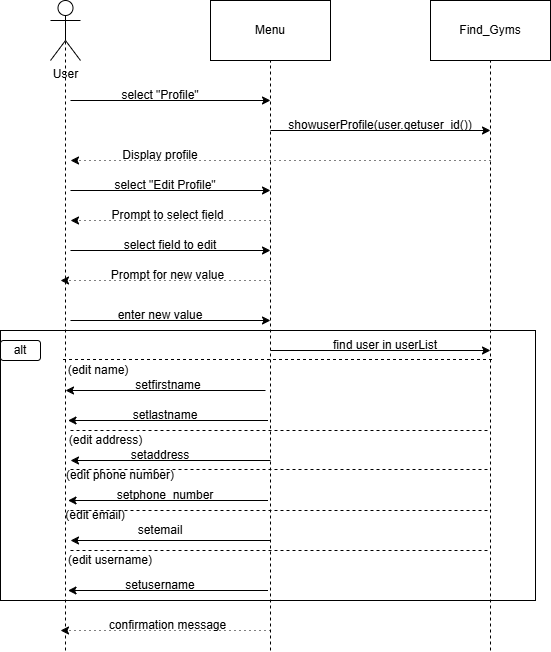

The diagram above was exported from draw.io. Its source (the exported page's mxGraphModel, read from the mxfile embedded in the PNG):
<mxGraphModel dx="642" dy="742" grid="1" gridSize="10" guides="1" tooltips="1" connect="1" arrows="1" fold="1" page="1" pageScale="1" pageWidth="827" pageHeight="1169" math="0" shadow="0">
  <root>
    <mxCell id="0" />
    <mxCell id="1" parent="0" />
    <mxCell id="oYWUPRwowlTbrqE6K3WC-33" value="" style="rounded=0;whiteSpace=wrap;html=1;" vertex="1" parent="1">
      <mxGeometry x="60" y="400" width="535" height="270" as="geometry" />
    </mxCell>
    <mxCell id="oYWUPRwowlTbrqE6K3WC-1" value="User&lt;div&gt;&lt;br&gt;&lt;/div&gt;" style="shape=umlActor;verticalLabelPosition=bottom;verticalAlign=top;html=1;outlineConnect=0;" vertex="1" parent="1">
      <mxGeometry x="110" y="70" width="30" height="60" as="geometry" />
    </mxCell>
    <mxCell id="oYWUPRwowlTbrqE6K3WC-5" value="Menu" style="rounded=0;whiteSpace=wrap;html=1;" vertex="1" parent="1">
      <mxGeometry x="270" y="70" width="120" height="60" as="geometry" />
    </mxCell>
    <mxCell id="oYWUPRwowlTbrqE6K3WC-6" value="Find_Gyms" style="rounded=0;whiteSpace=wrap;html=1;" vertex="1" parent="1">
      <mxGeometry x="490" y="70" width="120" height="60" as="geometry" />
    </mxCell>
    <mxCell id="oYWUPRwowlTbrqE6K3WC-7" value="" style="endArrow=none;dashed=1;html=1;rounded=0;entryX=0.5;entryY=0.5;entryDx=0;entryDy=0;entryPerimeter=0;" edge="1" parent="1" target="oYWUPRwowlTbrqE6K3WC-1">
      <mxGeometry width="50" height="50" relative="1" as="geometry">
        <mxPoint x="125" y="720" as="sourcePoint" />
        <mxPoint x="420" y="360" as="targetPoint" />
      </mxGeometry>
    </mxCell>
    <mxCell id="oYWUPRwowlTbrqE6K3WC-8" value="" style="endArrow=none;dashed=1;html=1;rounded=0;entryX=0.5;entryY=1;entryDx=0;entryDy=0;" edge="1" parent="1" target="oYWUPRwowlTbrqE6K3WC-5">
      <mxGeometry width="50" height="50" relative="1" as="geometry">
        <mxPoint x="330" y="720" as="sourcePoint" />
        <mxPoint x="420" y="360" as="targetPoint" />
      </mxGeometry>
    </mxCell>
    <mxCell id="oYWUPRwowlTbrqE6K3WC-9" value="" style="endArrow=none;dashed=1;html=1;rounded=0;entryX=0.5;entryY=1;entryDx=0;entryDy=0;" edge="1" parent="1" target="oYWUPRwowlTbrqE6K3WC-6">
      <mxGeometry width="50" height="50" relative="1" as="geometry">
        <mxPoint x="550" y="720" as="sourcePoint" />
        <mxPoint x="420" y="360" as="targetPoint" />
      </mxGeometry>
    </mxCell>
    <mxCell id="oYWUPRwowlTbrqE6K3WC-10" value="" style="endArrow=classic;html=1;rounded=0;" edge="1" parent="1">
      <mxGeometry width="50" height="50" relative="1" as="geometry">
        <mxPoint x="130" y="170" as="sourcePoint" />
        <mxPoint x="330" y="170" as="targetPoint" />
      </mxGeometry>
    </mxCell>
    <mxCell id="oYWUPRwowlTbrqE6K3WC-11" value="select &quot;Profile&quot;" style="text;html=1;align=center;verticalAlign=middle;whiteSpace=wrap;rounded=0;" vertex="1" parent="1">
      <mxGeometry x="180" y="150" width="80" height="30" as="geometry" />
    </mxCell>
    <mxCell id="oYWUPRwowlTbrqE6K3WC-16" value="" style="endArrow=classic;html=1;rounded=0;strokeColor=default;" edge="1" parent="1">
      <mxGeometry width="50" height="50" relative="1" as="geometry">
        <mxPoint x="330" y="200" as="sourcePoint" />
        <mxPoint x="550" y="200" as="targetPoint" />
      </mxGeometry>
    </mxCell>
    <mxCell id="oYWUPRwowlTbrqE6K3WC-17" value="showuserProfile(user.getuser_id())" style="text;html=1;align=center;verticalAlign=middle;whiteSpace=wrap;rounded=0;" vertex="1" parent="1">
      <mxGeometry x="410" y="180" width="60" height="30" as="geometry" />
    </mxCell>
    <mxCell id="oYWUPRwowlTbrqE6K3WC-19" value="" style="endArrow=classic;html=1;rounded=0;dashed=1;dashPattern=1 4;" edge="1" parent="1">
      <mxGeometry width="50" height="50" relative="1" as="geometry">
        <mxPoint x="550" y="230" as="sourcePoint" />
        <mxPoint x="130" y="230" as="targetPoint" />
      </mxGeometry>
    </mxCell>
    <mxCell id="oYWUPRwowlTbrqE6K3WC-20" value="Display profile" style="text;html=1;align=center;verticalAlign=middle;whiteSpace=wrap;rounded=0;" vertex="1" parent="1">
      <mxGeometry x="180" y="210" width="80" height="30" as="geometry" />
    </mxCell>
    <mxCell id="oYWUPRwowlTbrqE6K3WC-21" value="" style="endArrow=classic;html=1;rounded=0;" edge="1" parent="1">
      <mxGeometry width="50" height="50" relative="1" as="geometry">
        <mxPoint x="130" y="260" as="sourcePoint" />
        <mxPoint x="330" y="260" as="targetPoint" />
      </mxGeometry>
    </mxCell>
    <mxCell id="oYWUPRwowlTbrqE6K3WC-22" value="select &quot;Edit Profile&quot;" style="text;html=1;align=center;verticalAlign=middle;whiteSpace=wrap;rounded=0;" vertex="1" parent="1">
      <mxGeometry x="170" y="240" width="110" height="30" as="geometry" />
    </mxCell>
    <mxCell id="oYWUPRwowlTbrqE6K3WC-23" value="" style="endArrow=classic;html=1;rounded=0;dashed=1;dashPattern=1 4;" edge="1" parent="1">
      <mxGeometry width="50" height="50" relative="1" as="geometry">
        <mxPoint x="330" y="290" as="sourcePoint" />
        <mxPoint x="130" y="290" as="targetPoint" />
      </mxGeometry>
    </mxCell>
    <mxCell id="oYWUPRwowlTbrqE6K3WC-24" value="Prompt to select field" style="text;html=1;align=center;verticalAlign=middle;whiteSpace=wrap;rounded=0;" vertex="1" parent="1">
      <mxGeometry x="170" y="270" width="115" height="30" as="geometry" />
    </mxCell>
    <mxCell id="oYWUPRwowlTbrqE6K3WC-25" value="" style="endArrow=classic;html=1;rounded=0;" edge="1" parent="1">
      <mxGeometry width="50" height="50" relative="1" as="geometry">
        <mxPoint x="130" y="320" as="sourcePoint" />
        <mxPoint x="330" y="320" as="targetPoint" />
      </mxGeometry>
    </mxCell>
    <mxCell id="oYWUPRwowlTbrqE6K3WC-26" value="select field to edit" style="text;html=1;align=center;verticalAlign=middle;whiteSpace=wrap;rounded=0;" vertex="1" parent="1">
      <mxGeometry x="180" y="300" width="100" height="30" as="geometry" />
    </mxCell>
    <mxCell id="oYWUPRwowlTbrqE6K3WC-27" value="" style="endArrow=classic;html=1;rounded=0;dashed=1;dashPattern=1 4;" edge="1" parent="1">
      <mxGeometry width="50" height="50" relative="1" as="geometry">
        <mxPoint x="330" y="350" as="sourcePoint" />
        <mxPoint x="120" y="350" as="targetPoint" />
      </mxGeometry>
    </mxCell>
    <mxCell id="oYWUPRwowlTbrqE6K3WC-29" value="Prompt for new value" style="text;html=1;align=center;verticalAlign=middle;whiteSpace=wrap;rounded=0;" vertex="1" parent="1">
      <mxGeometry x="165" y="330" width="125" height="30" as="geometry" />
    </mxCell>
    <mxCell id="oYWUPRwowlTbrqE6K3WC-31" value="" style="endArrow=classic;html=1;rounded=0;" edge="1" parent="1">
      <mxGeometry width="50" height="50" relative="1" as="geometry">
        <mxPoint x="130" y="390" as="sourcePoint" />
        <mxPoint x="330" y="390" as="targetPoint" />
      </mxGeometry>
    </mxCell>
    <mxCell id="oYWUPRwowlTbrqE6K3WC-32" value="enter new value" style="text;html=1;align=center;verticalAlign=middle;whiteSpace=wrap;rounded=0;" vertex="1" parent="1">
      <mxGeometry x="175" y="370" width="90" height="30" as="geometry" />
    </mxCell>
    <mxCell id="oYWUPRwowlTbrqE6K3WC-34" value="alt" style="rounded=1;whiteSpace=wrap;html=1;" vertex="1" parent="1">
      <mxGeometry x="60" y="410" width="40" height="20" as="geometry" />
    </mxCell>
    <mxCell id="oYWUPRwowlTbrqE6K3WC-36" value="" style="endArrow=classic;html=1;rounded=0;" edge="1" parent="1">
      <mxGeometry width="50" height="50" relative="1" as="geometry">
        <mxPoint x="330" y="420" as="sourcePoint" />
        <mxPoint x="550" y="420" as="targetPoint" />
      </mxGeometry>
    </mxCell>
    <mxCell id="oYWUPRwowlTbrqE6K3WC-37" value="find user in userList" style="text;html=1;align=center;verticalAlign=middle;whiteSpace=wrap;rounded=0;" vertex="1" parent="1">
      <mxGeometry x="390" y="400" width="110" height="30" as="geometry" />
    </mxCell>
    <mxCell id="oYWUPRwowlTbrqE6K3WC-38" value="(edit name)" style="text;html=1;align=center;verticalAlign=middle;whiteSpace=wrap;rounded=0;" vertex="1" parent="1">
      <mxGeometry x="122.5" y="430" width="70" height="20" as="geometry" />
    </mxCell>
    <mxCell id="oYWUPRwowlTbrqE6K3WC-39" value="" style="endArrow=classic;html=1;rounded=0;" edge="1" parent="1">
      <mxGeometry width="50" height="50" relative="1" as="geometry">
        <mxPoint x="325" y="460" as="sourcePoint" />
        <mxPoint x="125" y="460" as="targetPoint" />
      </mxGeometry>
    </mxCell>
    <mxCell id="oYWUPRwowlTbrqE6K3WC-42" value="setfirstname" style="text;html=1;align=center;verticalAlign=middle;whiteSpace=wrap;rounded=0;" vertex="1" parent="1">
      <mxGeometry x="197.5" y="440" width="60" height="30" as="geometry" />
    </mxCell>
    <mxCell id="oYWUPRwowlTbrqE6K3WC-43" value="setlastname" style="text;html=1;align=center;verticalAlign=middle;whiteSpace=wrap;rounded=0;" vertex="1" parent="1">
      <mxGeometry x="195" y="470" width="60" height="30" as="geometry" />
    </mxCell>
    <mxCell id="oYWUPRwowlTbrqE6K3WC-44" value="" style="endArrow=classic;html=1;rounded=0;" edge="1" parent="1">
      <mxGeometry width="50" height="50" relative="1" as="geometry">
        <mxPoint x="327.5" y="490" as="sourcePoint" />
        <mxPoint x="127.5" y="490" as="targetPoint" />
      </mxGeometry>
    </mxCell>
    <mxCell id="oYWUPRwowlTbrqE6K3WC-45" value="" style="endArrow=none;dashed=1;html=1;rounded=0;" edge="1" parent="1">
      <mxGeometry width="50" height="50" relative="1" as="geometry">
        <mxPoint x="130" y="500" as="sourcePoint" />
        <mxPoint x="550" y="500" as="targetPoint" />
      </mxGeometry>
    </mxCell>
    <mxCell id="oYWUPRwowlTbrqE6K3WC-46" value="(edit address)" style="text;html=1;align=center;verticalAlign=middle;whiteSpace=wrap;rounded=0;" vertex="1" parent="1">
      <mxGeometry x="122.5" y="500" width="85" height="20" as="geometry" />
    </mxCell>
    <mxCell id="oYWUPRwowlTbrqE6K3WC-47" value="" style="endArrow=none;dashed=1;html=1;rounded=0;" edge="1" parent="1">
      <mxGeometry width="50" height="50" relative="1" as="geometry">
        <mxPoint x="122.5" y="429" as="sourcePoint" />
        <mxPoint x="552.5" y="429" as="targetPoint" />
      </mxGeometry>
    </mxCell>
    <mxCell id="oYWUPRwowlTbrqE6K3WC-48" value="" style="endArrow=classic;html=1;rounded=0;" edge="1" parent="1">
      <mxGeometry width="50" height="50" relative="1" as="geometry">
        <mxPoint x="330" y="530" as="sourcePoint" />
        <mxPoint x="130" y="530" as="targetPoint" />
      </mxGeometry>
    </mxCell>
    <mxCell id="oYWUPRwowlTbrqE6K3WC-49" value="" style="endArrow=classic;html=1;rounded=0;" edge="1" parent="1">
      <mxGeometry width="50" height="50" relative="1" as="geometry">
        <mxPoint x="327.5" y="570" as="sourcePoint" />
        <mxPoint x="127.5" y="570" as="targetPoint" />
      </mxGeometry>
    </mxCell>
    <mxCell id="oYWUPRwowlTbrqE6K3WC-51" value="setaddress" style="text;html=1;align=center;verticalAlign=middle;whiteSpace=wrap;rounded=0;" vertex="1" parent="1">
      <mxGeometry x="190" y="510" width="60" height="30" as="geometry" />
    </mxCell>
    <mxCell id="oYWUPRwowlTbrqE6K3WC-52" value="" style="endArrow=none;dashed=1;html=1;rounded=0;" edge="1" parent="1">
      <mxGeometry width="50" height="50" relative="1" as="geometry">
        <mxPoint x="130" y="539" as="sourcePoint" />
        <mxPoint x="550" y="539" as="targetPoint" />
      </mxGeometry>
    </mxCell>
    <mxCell id="oYWUPRwowlTbrqE6K3WC-53" value="(edit phone number)" style="text;html=1;align=center;verticalAlign=middle;whiteSpace=wrap;rounded=0;" vertex="1" parent="1">
      <mxGeometry x="120" y="530" width="120" height="30" as="geometry" />
    </mxCell>
    <mxCell id="oYWUPRwowlTbrqE6K3WC-55" value="setphone_number" style="text;html=1;align=center;verticalAlign=middle;whiteSpace=wrap;rounded=0;" vertex="1" parent="1">
      <mxGeometry x="195" y="550" width="60" height="30" as="geometry" />
    </mxCell>
    <mxCell id="oYWUPRwowlTbrqE6K3WC-56" value="" style="endArrow=none;dashed=1;html=1;rounded=0;" edge="1" parent="1">
      <mxGeometry width="50" height="50" relative="1" as="geometry">
        <mxPoint x="130" y="580" as="sourcePoint" />
        <mxPoint x="550" y="580" as="targetPoint" />
      </mxGeometry>
    </mxCell>
    <mxCell id="oYWUPRwowlTbrqE6K3WC-57" value="(edit email)" style="text;html=1;align=center;verticalAlign=middle;whiteSpace=wrap;rounded=0;" vertex="1" parent="1">
      <mxGeometry x="120" y="570" width="70" height="30" as="geometry" />
    </mxCell>
    <mxCell id="oYWUPRwowlTbrqE6K3WC-59" value="" style="endArrow=classic;html=1;rounded=0;" edge="1" parent="1">
      <mxGeometry width="50" height="50" relative="1" as="geometry">
        <mxPoint x="330" y="610" as="sourcePoint" />
        <mxPoint x="130" y="610" as="targetPoint" />
      </mxGeometry>
    </mxCell>
    <mxCell id="oYWUPRwowlTbrqE6K3WC-60" value="setemail" style="text;html=1;align=center;verticalAlign=middle;whiteSpace=wrap;rounded=0;" vertex="1" parent="1">
      <mxGeometry x="190" y="585" width="60" height="30" as="geometry" />
    </mxCell>
    <mxCell id="oYWUPRwowlTbrqE6K3WC-61" value="" style="endArrow=none;dashed=1;html=1;rounded=0;" edge="1" parent="1">
      <mxGeometry width="50" height="50" relative="1" as="geometry">
        <mxPoint x="130" y="620" as="sourcePoint" />
        <mxPoint x="550" y="620" as="targetPoint" />
      </mxGeometry>
    </mxCell>
    <mxCell id="oYWUPRwowlTbrqE6K3WC-62" value="(edit username)" style="text;html=1;align=center;verticalAlign=middle;whiteSpace=wrap;rounded=0;" vertex="1" parent="1">
      <mxGeometry x="120" y="615" width="100" height="30" as="geometry" />
    </mxCell>
    <mxCell id="oYWUPRwowlTbrqE6K3WC-66" value="" style="endArrow=classic;html=1;rounded=0;" edge="1" parent="1">
      <mxGeometry width="50" height="50" relative="1" as="geometry">
        <mxPoint x="327.5" y="660" as="sourcePoint" />
        <mxPoint x="127.5" y="660" as="targetPoint" />
      </mxGeometry>
    </mxCell>
    <mxCell id="oYWUPRwowlTbrqE6K3WC-67" value="setusername" style="text;html=1;align=center;verticalAlign=middle;whiteSpace=wrap;rounded=0;" vertex="1" parent="1">
      <mxGeometry x="190" y="640" width="60" height="30" as="geometry" />
    </mxCell>
    <mxCell id="oYWUPRwowlTbrqE6K3WC-68" value="" style="endArrow=classic;html=1;rounded=0;dashed=1;dashPattern=1 4;" edge="1" parent="1">
      <mxGeometry width="50" height="50" relative="1" as="geometry">
        <mxPoint x="330" y="700" as="sourcePoint" />
        <mxPoint x="120" y="700" as="targetPoint" />
      </mxGeometry>
    </mxCell>
    <mxCell id="oYWUPRwowlTbrqE6K3WC-69" value="confirmation message" style="text;html=1;align=center;verticalAlign=middle;whiteSpace=wrap;rounded=0;" vertex="1" parent="1">
      <mxGeometry x="165" y="680" width="125" height="30" as="geometry" />
    </mxCell>
  </root>
</mxGraphModel>